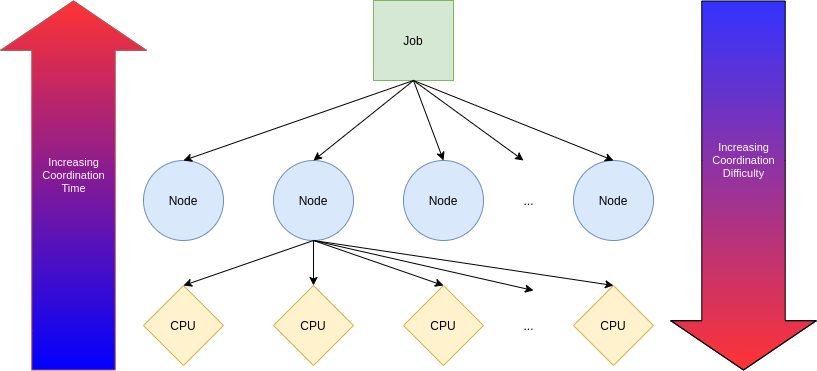

The diagram above was exported from draw.io. Its source (the exported page's mxGraphModel, read from the mxfile embedded in the PNG):
<mxGraphModel dx="1379" dy="811" grid="1" gridSize="10" guides="1" tooltips="1" connect="1" arrows="1" fold="1" page="1" pageScale="1" pageWidth="1100" pageHeight="850" math="0" shadow="0">
  <root>
    <mxCell id="0" />
    <mxCell id="1" parent="0" />
    <mxCell id="juF-Q-8SPvR0S1-HGn0d-1" value="Job" style="whiteSpace=wrap;html=1;aspect=fixed;fillColor=#d5e8d4;strokeColor=#82b366;" vertex="1" parent="1">
      <mxGeometry x="480" y="100" width="80" height="80" as="geometry" />
    </mxCell>
    <mxCell id="juF-Q-8SPvR0S1-HGn0d-3" value="Node" style="ellipse;whiteSpace=wrap;html=1;aspect=fixed;fillColor=#dae8fc;strokeColor=#6c8ebf;" vertex="1" parent="1">
      <mxGeometry x="250" y="260" width="80" height="80" as="geometry" />
    </mxCell>
    <mxCell id="juF-Q-8SPvR0S1-HGn0d-4" value="Node" style="ellipse;whiteSpace=wrap;html=1;aspect=fixed;fillColor=#dae8fc;strokeColor=#6c8ebf;" vertex="1" parent="1">
      <mxGeometry x="380" y="260" width="80" height="80" as="geometry" />
    </mxCell>
    <mxCell id="juF-Q-8SPvR0S1-HGn0d-5" value="Node" style="ellipse;whiteSpace=wrap;html=1;aspect=fixed;fillColor=#dae8fc;strokeColor=#6c8ebf;" vertex="1" parent="1">
      <mxGeometry x="510" y="260" width="80" height="80" as="geometry" />
    </mxCell>
    <mxCell id="juF-Q-8SPvR0S1-HGn0d-6" value="..." style="text;html=1;align=center;verticalAlign=middle;resizable=0;points=[];autosize=1;" vertex="1" parent="1">
      <mxGeometry x="620" y="290" width="30" height="20" as="geometry" />
    </mxCell>
    <mxCell id="juF-Q-8SPvR0S1-HGn0d-7" value="Node" style="ellipse;whiteSpace=wrap;html=1;aspect=fixed;fillColor=#dae8fc;strokeColor=#6c8ebf;" vertex="1" parent="1">
      <mxGeometry x="680" y="260" width="80" height="80" as="geometry" />
    </mxCell>
    <mxCell id="juF-Q-8SPvR0S1-HGn0d-8" value="CPU" style="rhombus;whiteSpace=wrap;html=1;fillColor=#fff2cc;strokeColor=#d6b656;" vertex="1" parent="1">
      <mxGeometry x="250" y="385" width="80" height="80" as="geometry" />
    </mxCell>
    <mxCell id="juF-Q-8SPvR0S1-HGn0d-9" value="CPU" style="rhombus;whiteSpace=wrap;html=1;fillColor=#fff2cc;strokeColor=#d6b656;" vertex="1" parent="1">
      <mxGeometry x="380" y="385" width="80" height="80" as="geometry" />
    </mxCell>
    <mxCell id="juF-Q-8SPvR0S1-HGn0d-10" value="CPU" style="rhombus;whiteSpace=wrap;html=1;fillColor=#fff2cc;strokeColor=#d6b656;" vertex="1" parent="1">
      <mxGeometry x="510" y="385" width="80" height="80" as="geometry" />
    </mxCell>
    <mxCell id="juF-Q-8SPvR0S1-HGn0d-11" value="CPU" style="rhombus;whiteSpace=wrap;html=1;fillColor=#fff2cc;strokeColor=#d6b656;" vertex="1" parent="1">
      <mxGeometry x="680" y="385" width="80" height="80" as="geometry" />
    </mxCell>
    <mxCell id="juF-Q-8SPvR0S1-HGn0d-12" value="..." style="text;html=1;align=center;verticalAlign=middle;resizable=0;points=[];autosize=1;" vertex="1" parent="1">
      <mxGeometry x="620" y="415" width="30" height="20" as="geometry" />
    </mxCell>
    <mxCell id="juF-Q-8SPvR0S1-HGn0d-13" value="" style="endArrow=classic;html=1;exitX=0.5;exitY=1;exitDx=0;exitDy=0;entryX=0.5;entryY=0;entryDx=0;entryDy=0;" edge="1" parent="1" source="juF-Q-8SPvR0S1-HGn0d-1" target="juF-Q-8SPvR0S1-HGn0d-3">
      <mxGeometry width="50" height="50" relative="1" as="geometry">
        <mxPoint x="430" y="510" as="sourcePoint" />
        <mxPoint x="480" y="460" as="targetPoint" />
      </mxGeometry>
    </mxCell>
    <mxCell id="juF-Q-8SPvR0S1-HGn0d-14" value="" style="endArrow=classic;html=1;exitX=0.5;exitY=1;exitDx=0;exitDy=0;entryX=0.5;entryY=0;entryDx=0;entryDy=0;" edge="1" parent="1" source="juF-Q-8SPvR0S1-HGn0d-1" target="juF-Q-8SPvR0S1-HGn0d-4">
      <mxGeometry width="50" height="50" relative="1" as="geometry">
        <mxPoint x="430" y="510" as="sourcePoint" />
        <mxPoint x="480" y="460" as="targetPoint" />
      </mxGeometry>
    </mxCell>
    <mxCell id="juF-Q-8SPvR0S1-HGn0d-15" value="" style="endArrow=classic;html=1;exitX=0.5;exitY=1;exitDx=0;exitDy=0;entryX=0.5;entryY=0;entryDx=0;entryDy=0;" edge="1" parent="1" source="juF-Q-8SPvR0S1-HGn0d-1" target="juF-Q-8SPvR0S1-HGn0d-5">
      <mxGeometry width="50" height="50" relative="1" as="geometry">
        <mxPoint x="430" y="510" as="sourcePoint" />
        <mxPoint x="480" y="460" as="targetPoint" />
      </mxGeometry>
    </mxCell>
    <mxCell id="juF-Q-8SPvR0S1-HGn0d-16" value="" style="endArrow=classic;html=1;exitX=0.5;exitY=1;exitDx=0;exitDy=0;" edge="1" parent="1" source="juF-Q-8SPvR0S1-HGn0d-1">
      <mxGeometry width="50" height="50" relative="1" as="geometry">
        <mxPoint x="430" y="510" as="sourcePoint" />
        <mxPoint x="630" y="260" as="targetPoint" />
      </mxGeometry>
    </mxCell>
    <mxCell id="juF-Q-8SPvR0S1-HGn0d-17" value="" style="endArrow=classic;html=1;exitX=0.5;exitY=1;exitDx=0;exitDy=0;entryX=0.5;entryY=0;entryDx=0;entryDy=0;" edge="1" parent="1" source="juF-Q-8SPvR0S1-HGn0d-1" target="juF-Q-8SPvR0S1-HGn0d-7">
      <mxGeometry width="50" height="50" relative="1" as="geometry">
        <mxPoint x="430" y="510" as="sourcePoint" />
        <mxPoint x="480" y="460" as="targetPoint" />
      </mxGeometry>
    </mxCell>
    <mxCell id="juF-Q-8SPvR0S1-HGn0d-18" value="" style="endArrow=classic;html=1;exitX=0.5;exitY=1;exitDx=0;exitDy=0;entryX=0.5;entryY=0;entryDx=0;entryDy=0;" edge="1" parent="1" source="juF-Q-8SPvR0S1-HGn0d-4" target="juF-Q-8SPvR0S1-HGn0d-8">
      <mxGeometry width="50" height="50" relative="1" as="geometry">
        <mxPoint x="430" y="510" as="sourcePoint" />
        <mxPoint x="480" y="460" as="targetPoint" />
      </mxGeometry>
    </mxCell>
    <mxCell id="juF-Q-8SPvR0S1-HGn0d-19" value="" style="endArrow=classic;html=1;entryX=0.5;entryY=0;entryDx=0;entryDy=0;" edge="1" parent="1" target="juF-Q-8SPvR0S1-HGn0d-9">
      <mxGeometry width="50" height="50" relative="1" as="geometry">
        <mxPoint x="420" y="340" as="sourcePoint" />
        <mxPoint x="480" y="460" as="targetPoint" />
      </mxGeometry>
    </mxCell>
    <mxCell id="juF-Q-8SPvR0S1-HGn0d-20" value="" style="endArrow=classic;html=1;entryX=0.5;entryY=0;entryDx=0;entryDy=0;" edge="1" parent="1" target="juF-Q-8SPvR0S1-HGn0d-10">
      <mxGeometry width="50" height="50" relative="1" as="geometry">
        <mxPoint x="420" y="340" as="sourcePoint" />
        <mxPoint x="480" y="460" as="targetPoint" />
      </mxGeometry>
    </mxCell>
    <mxCell id="juF-Q-8SPvR0S1-HGn0d-21" value="" style="endArrow=classic;html=1;exitX=0.5;exitY=1;exitDx=0;exitDy=0;" edge="1" parent="1" source="juF-Q-8SPvR0S1-HGn0d-4">
      <mxGeometry width="50" height="50" relative="1" as="geometry">
        <mxPoint x="430" y="510" as="sourcePoint" />
        <mxPoint x="640" y="390" as="targetPoint" />
      </mxGeometry>
    </mxCell>
    <mxCell id="juF-Q-8SPvR0S1-HGn0d-22" value="" style="endArrow=classic;html=1;entryX=0.5;entryY=0;entryDx=0;entryDy=0;" edge="1" parent="1" target="juF-Q-8SPvR0S1-HGn0d-11">
      <mxGeometry width="50" height="50" relative="1" as="geometry">
        <mxPoint x="420" y="340" as="sourcePoint" />
        <mxPoint x="480" y="460" as="targetPoint" />
      </mxGeometry>
    </mxCell>
    <mxCell id="juF-Q-8SPvR0S1-HGn0d-23" value="" style="shape=flexArrow;endArrow=classic;html=1;endWidth=61.046373365041624;endSize=16.10344827586207;width=83.44827586206897;fillColor=#FF3333;strokeColor=#b85450;gradientColor=#0000FF;" edge="1" parent="1">
      <mxGeometry width="50" height="50" relative="1" as="geometry">
        <mxPoint x="180" y="470" as="sourcePoint" />
        <mxPoint x="180" y="100" as="targetPoint" />
        <Array as="points">
          <mxPoint x="180" y="430" />
          <mxPoint x="180" y="260" />
        </Array>
      </mxGeometry>
    </mxCell>
    <mxCell id="juF-Q-8SPvR0S1-HGn0d-25" value="Increasing&lt;br&gt;Coordination&lt;br&gt;Time" style="edgeLabel;html=1;align=center;verticalAlign=middle;resizable=0;points=[];labelBackgroundColor=none;fontColor=#FFFFFF;" vertex="1" connectable="0" parent="juF-Q-8SPvR0S1-HGn0d-23">
      <mxGeometry x="0.0194" y="20" relative="1" as="geometry">
        <mxPoint x="20" y="-6.72" as="offset" />
      </mxGeometry>
    </mxCell>
    <mxCell id="juF-Q-8SPvR0S1-HGn0d-24" value="" style="shape=flexArrow;endArrow=classic;html=1;endWidth=61.046373365041624;endSize=16.10344827586207;width=83.44827586206897;fillColor=#3333FF;gradientColor=#FF3333;gradientDirection=south;" edge="1" parent="1">
      <mxGeometry width="50" height="50" relative="1" as="geometry">
        <mxPoint x="850" y="100" as="sourcePoint" />
        <mxPoint x="850" y="470" as="targetPoint" />
        <Array as="points">
          <mxPoint x="850.0000000000002" y="430" />
          <mxPoint x="850.0000000000002" y="260" />
        </Array>
      </mxGeometry>
    </mxCell>
    <mxCell id="juF-Q-8SPvR0S1-HGn0d-26" value="Increasing&lt;br&gt;Coordination&lt;br&gt;Difficulty" style="edgeLabel;html=1;align=center;verticalAlign=middle;resizable=0;points=[];labelBackgroundColor=none;fontColor=#FFFFFF;" vertex="1" connectable="0" parent="juF-Q-8SPvR0S1-HGn0d-24">
      <mxGeometry x="0.4085" y="-34" relative="1" as="geometry">
        <mxPoint x="34" as="offset" />
      </mxGeometry>
    </mxCell>
  </root>
</mxGraphModel>